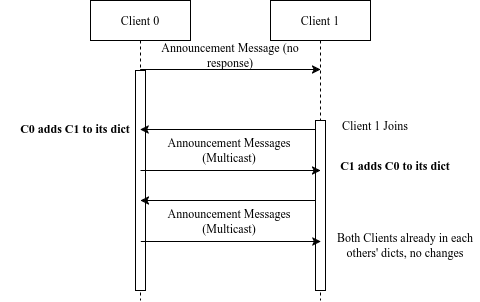

The diagram above was exported from draw.io. Its source (the exported page's mxGraphModel, read from the mxfile embedded in the PNG):
<mxGraphModel dx="1068" dy="443" grid="1" gridSize="10" guides="1" tooltips="1" connect="1" arrows="1" fold="1" page="1" pageScale="1" pageWidth="850" pageHeight="1100" math="0" shadow="0">
  <root>
    <mxCell id="0" />
    <mxCell id="1" parent="0" />
    <mxCell id="aM9ryv3xv72pqoxQDRHE-1" value="Client 0" style="shape=umlLifeline;perimeter=lifelinePerimeter;whiteSpace=wrap;html=1;container=0;dropTarget=0;collapsible=0;recursiveResize=0;outlineConnect=0;portConstraint=eastwest;newEdgeStyle={&quot;edgeStyle&quot;:&quot;elbowEdgeStyle&quot;,&quot;elbow&quot;:&quot;vertical&quot;,&quot;curved&quot;:0,&quot;rounded&quot;:0};" parent="1" vertex="1">
      <mxGeometry x="140" y="40" width="100" height="300" as="geometry" />
    </mxCell>
    <mxCell id="aM9ryv3xv72pqoxQDRHE-2" value="" style="html=1;points=[];perimeter=orthogonalPerimeter;outlineConnect=0;targetShapes=umlLifeline;portConstraint=eastwest;newEdgeStyle={&quot;edgeStyle&quot;:&quot;elbowEdgeStyle&quot;,&quot;elbow&quot;:&quot;vertical&quot;,&quot;curved&quot;:0,&quot;rounded&quot;:0};" parent="aM9ryv3xv72pqoxQDRHE-1" vertex="1">
      <mxGeometry x="45" y="70" width="10" height="220" as="geometry" />
    </mxCell>
    <mxCell id="aM9ryv3xv72pqoxQDRHE-5" value="Client 1" style="shape=umlLifeline;perimeter=lifelinePerimeter;whiteSpace=wrap;html=1;container=0;dropTarget=0;collapsible=0;recursiveResize=0;outlineConnect=0;portConstraint=eastwest;newEdgeStyle={&quot;edgeStyle&quot;:&quot;elbowEdgeStyle&quot;,&quot;elbow&quot;:&quot;vertical&quot;,&quot;curved&quot;:0,&quot;rounded&quot;:0};" parent="1" vertex="1">
      <mxGeometry x="320" y="40" width="100" height="300" as="geometry" />
    </mxCell>
    <mxCell id="aM9ryv3xv72pqoxQDRHE-6" value="" style="html=1;points=[];perimeter=orthogonalPerimeter;outlineConnect=0;targetShapes=umlLifeline;portConstraint=eastwest;newEdgeStyle={&quot;edgeStyle&quot;:&quot;elbowEdgeStyle&quot;,&quot;elbow&quot;:&quot;vertical&quot;,&quot;curved&quot;:0,&quot;rounded&quot;:0};" parent="aM9ryv3xv72pqoxQDRHE-5" vertex="1">
      <mxGeometry x="45" y="120" width="10" height="170" as="geometry" />
    </mxCell>
    <mxCell id="m4Cf7d9RF9TEzjX4QNw4-4" value="" style="endArrow=classic;html=1;rounded=0;" edge="1" parent="1" source="aM9ryv3xv72pqoxQDRHE-1">
      <mxGeometry width="50" height="50" relative="1" as="geometry">
        <mxPoint x="250" y="110" as="sourcePoint" />
        <mxPoint x="370" y="109" as="targetPoint" />
      </mxGeometry>
    </mxCell>
    <mxCell id="m4Cf7d9RF9TEzjX4QNw4-5" value="Announcement Message (no response)" style="text;html=1;whiteSpace=wrap;strokeColor=none;fillColor=none;align=center;verticalAlign=middle;rounded=0;" vertex="1" parent="1">
      <mxGeometry x="205" y="80" width="150" height="30" as="geometry" />
    </mxCell>
    <mxCell id="m4Cf7d9RF9TEzjX4QNw4-7" value="Client 1 Joins" style="text;html=1;whiteSpace=wrap;strokeColor=none;fillColor=none;align=center;verticalAlign=middle;rounded=0;" vertex="1" parent="1">
      <mxGeometry x="350" y="150" width="150" height="30" as="geometry" />
    </mxCell>
    <mxCell id="m4Cf7d9RF9TEzjX4QNw4-8" value="" style="endArrow=classic;html=1;rounded=0;" edge="1" parent="1">
      <mxGeometry width="50" height="50" relative="1" as="geometry">
        <mxPoint x="190" y="210" as="sourcePoint" />
        <mxPoint x="370" y="210" as="targetPoint" />
      </mxGeometry>
    </mxCell>
    <mxCell id="m4Cf7d9RF9TEzjX4QNw4-9" value="&lt;div&gt;Announcement Messages&lt;/div&gt;(Multicast)" style="text;html=1;whiteSpace=wrap;strokeColor=none;fillColor=none;align=center;verticalAlign=middle;rounded=0;" vertex="1" parent="1">
      <mxGeometry x="204" y="175" width="150" height="30" as="geometry" />
    </mxCell>
    <mxCell id="m4Cf7d9RF9TEzjX4QNw4-10" value="" style="endArrow=classic;html=1;rounded=0;" edge="1" parent="1">
      <mxGeometry width="50" height="50" relative="1" as="geometry">
        <mxPoint x="365" y="169" as="sourcePoint" />
        <mxPoint x="189.66666666666652" y="169" as="targetPoint" />
      </mxGeometry>
    </mxCell>
    <mxCell id="m4Cf7d9RF9TEzjX4QNw4-11" value="&lt;b&gt;C1 adds C0 to its dict&lt;/b&gt;" style="text;html=1;whiteSpace=wrap;strokeColor=none;fillColor=none;align=center;verticalAlign=middle;rounded=0;" vertex="1" parent="1">
      <mxGeometry x="370" y="190" width="150" height="30" as="geometry" />
    </mxCell>
    <mxCell id="m4Cf7d9RF9TEzjX4QNw4-13" value="&lt;b&gt;C0 adds C1 to its dict&lt;/b&gt;" style="text;html=1;whiteSpace=wrap;strokeColor=none;fillColor=none;align=center;verticalAlign=middle;rounded=0;" vertex="1" parent="1">
      <mxGeometry x="50" y="153" width="150" height="30" as="geometry" />
    </mxCell>
    <mxCell id="m4Cf7d9RF9TEzjX4QNw4-14" value="" style="endArrow=classic;html=1;rounded=0;" edge="1" parent="1">
      <mxGeometry width="50" height="50" relative="1" as="geometry">
        <mxPoint x="190.33333333333348" y="281" as="sourcePoint" />
        <mxPoint x="370.3333333333335" y="281" as="targetPoint" />
      </mxGeometry>
    </mxCell>
    <mxCell id="m4Cf7d9RF9TEzjX4QNw4-15" value="&lt;div&gt;Announcement Messages&lt;/div&gt;(Multicast)" style="text;html=1;whiteSpace=wrap;strokeColor=none;fillColor=none;align=center;verticalAlign=middle;rounded=0;" vertex="1" parent="1">
      <mxGeometry x="204.33333333333348" y="246" width="150" height="30" as="geometry" />
    </mxCell>
    <mxCell id="m4Cf7d9RF9TEzjX4QNw4-16" value="" style="endArrow=classic;html=1;rounded=0;" edge="1" parent="1">
      <mxGeometry width="50" height="50" relative="1" as="geometry">
        <mxPoint x="365.3333333333335" y="240" as="sourcePoint" />
        <mxPoint x="190" y="240" as="targetPoint" />
      </mxGeometry>
    </mxCell>
    <mxCell id="m4Cf7d9RF9TEzjX4QNw4-17" value="Both Clients already in each others' dicts, no changes" style="text;html=1;whiteSpace=wrap;strokeColor=none;fillColor=none;align=center;verticalAlign=middle;rounded=0;" vertex="1" parent="1">
      <mxGeometry x="380" y="270" width="150" height="30" as="geometry" />
    </mxCell>
  </root>
</mxGraphModel>